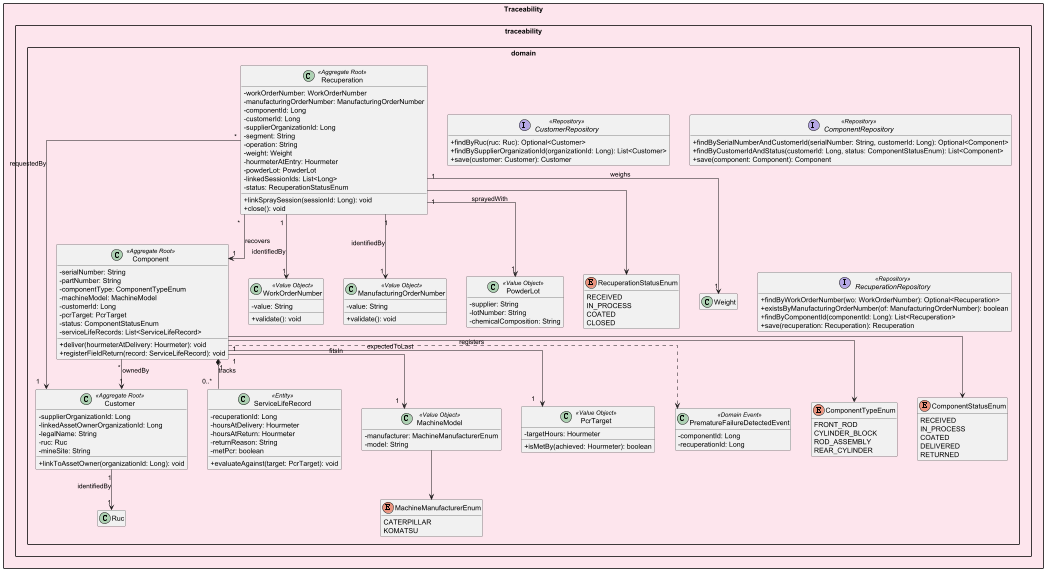

The diagram above was rendered by PlantUML. Its source (embedded in the PNG):
@startuml EdgeWatch_Traceability_Domain
skinparam packageStyle rectangle
skinparam classAttributeIconSize 0
skinparam linetype ortho
skinparam nodesep 40
skinparam ranksep 60
hide empty members



package "Traceability" #FCE4EC {

    package "traceability.domain" {
        class Customer <<Aggregate Root>> {
            - supplierOrganizationId: Long
            - linkedAssetOwnerOrganizationId: Long
            - legalName: String
            - ruc: Ruc
            - mineSite: String
            + linkToAssetOwner(organizationId: Long): void
        }
        class Component <<Aggregate Root>> {
            - serialNumber: String
            - partNumber: String
            - componentType: ComponentTypeEnum
            - machineModel: MachineModel
            - customerId: Long
            - pcrTarget: PcrTarget
            - status: ComponentStatusEnum
            - serviceLifeRecords: List<ServiceLifeRecord>
            + deliver(hourmeterAtDelivery: Hourmeter): void
            + registerFieldReturn(record: ServiceLifeRecord): void
        }
        class ServiceLifeRecord <<Entity>> {
            - recuperationId: Long
            - hoursAtDelivery: Hourmeter
            - hoursAtReturn: Hourmeter
            - returnReason: String
            - metPcr: boolean
            + evaluateAgainst(target: PcrTarget): void
        }
        class Recuperation <<Aggregate Root>> {
            - workOrderNumber: WorkOrderNumber
            - manufacturingOrderNumber: ManufacturingOrderNumber
            - componentId: Long
            - customerId: Long
            - supplierOrganizationId: Long
            - segment: String
            - operation: String
            - weight: Weight
            - hourmeterAtEntry: Hourmeter
            - powderLot: PowderLot
            - linkedSessionIds: List<Long>
            - status: RecuperationStatusEnum
            + linkSpraySession(sessionId: Long): void
            + close(): void
        }
        class WorkOrderNumber <<Value Object>> {
            - value: String
            + validate(): void
        }
        class ManufacturingOrderNumber <<Value Object>> {
            - value: String
            + validate(): void
        }
        class MachineModel <<Value Object>> {
            - manufacturer: MachineManufacturerEnum
            - model: String
        }
        class PcrTarget <<Value Object>> {
            - targetHours: Hourmeter
            + isMetBy(achieved: Hourmeter): boolean
        }
        class PowderLot <<Value Object>> {
            - supplier: String
            - lotNumber: String
            - chemicalComposition: String
        }
        class PrematureFailureDetectedEvent <<Domain Event>> {
            - componentId: Long
            - recuperationId: Long
        }
        enum ComponentTypeEnum {
            FRONT_ROD
            CYLINDER_BLOCK
            ROD_ASSEMBLY
            REAR_CYLINDER
        }
        enum ComponentStatusEnum {
            RECEIVED
            IN_PROCESS
            COATED
            DELIVERED
            RETURNED
        }
        enum RecuperationStatusEnum {
            RECEIVED
            IN_PROCESS
            COATED
            CLOSED
        }
        enum MachineManufacturerEnum {
            CATERPILLAR
            KOMATSU
        }
        Customer "1" --> "1" Ruc : identifiedBy
        Component "*" --> "1" Customer : ownedBy
        Component "1" --> "1" MachineModel : fitsIn
        Component "1" --> "1" PcrTarget : expectedToLast
        Component "1" *-- "0..*" ServiceLifeRecord : tracks
        Component --> ComponentTypeEnum
        Component --> ComponentStatusEnum
        Component ..> PrematureFailureDetectedEvent : registers
        Recuperation "*" --> "1" Component : recovers
        Recuperation "*" --> "1" Customer : requestedBy
        Recuperation "1" --> "1" WorkOrderNumber : identifiedBy
        Recuperation "1" --> "1" ManufacturingOrderNumber : identifiedBy
        Recuperation "1" --> "1" PowderLot : sprayedWith
        Recuperation "1" --> "1" Weight : weighs
        Recuperation --> RecuperationStatusEnum
        MachineModel --> MachineManufacturerEnum

        interface CustomerRepository <<Repository>> {
            + findByRuc(ruc: Ruc): Optional<Customer>
            + findBySupplierOrganizationId(organizationId: Long): List<Customer>
            + save(customer: Customer): Customer
        }
        interface ComponentRepository <<Repository>> {
            + findBySerialNumberAndCustomerId(serialNumber: String, customerId: Long): Optional<Component>
            + findByCustomerIdAndStatus(customerId: Long, status: ComponentStatusEnum): List<Component>
            + save(component: Component): Component
        }
        interface RecuperationRepository <<Repository>> {
            + findByWorkOrderNumber(wo: WorkOrderNumber): Optional<Recuperation>
            + existsByManufacturingOrderNumber(of: ManufacturingOrderNumber): boolean
            + findByComponentId(componentId: Long): List<Recuperation>
            + save(recuperation: Recuperation): Recuperation
        }
    }


}



@enduml